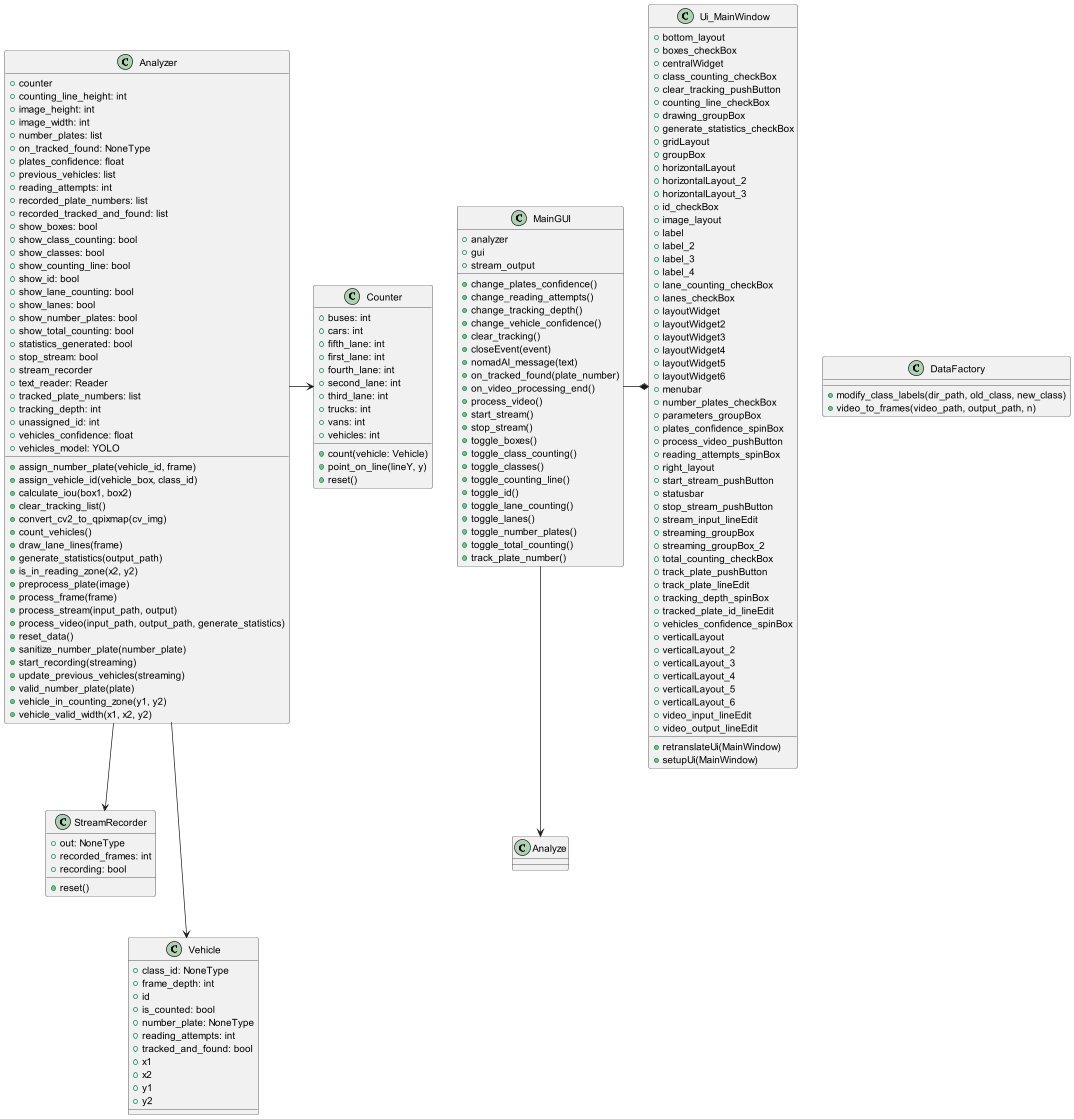

The diagram above was rendered by PlantUML. Its source (embedded in the PNG):
@startuml

class Analyzer {
    +counter
    +counting_line_height: int
    +image_height: int
    +image_width: int
    +number_plates: list
    +on_tracked_found: NoneType
    +plates_confidence: float
    +previous_vehicles: list
    +reading_attempts: int
    +recorded_plate_numbers: list
    +recorded_tracked_and_found: list
    +show_boxes: bool
    +show_class_counting: bool
    +show_classes: bool
    +show_counting_line: bool
    +show_id: bool
    +show_lane_counting: bool
    +show_lanes: bool
    +show_number_plates: bool
    +show_total_counting: bool
    +statistics_generated: bool
    +stop_stream: bool
    +stream_recorder
    +text_reader: Reader
    +tracked_plate_numbers: list
    +tracking_depth: int
    +unassigned_id: int
    +vehicles_confidence: float
    +vehicles_model: YOLO

    +assign_number_plate(vehicle_id, frame)
    +assign_vehicle_id(vehicle_box, class_id)
    +calculate_iou(box1, box2)
    +clear_tracking_list()
    +convert_cv2_to_qpixmap(cv_img)
    +count_vehicles()
    +draw_lane_lines(frame)
    +generate_statistics(output_path)
    +is_in_reading_zone(x2, y2)
    +preprocess_plate(image)
    +process_frame(frame)
    +process_stream(input_path, output)
    +process_video(input_path, output_path, generate_statistics)
    +reset_data()
    +sanitize_number_plate(number_plate)
    +start_recording(streaming)
    +update_previous_vehicles(streaming)
    +valid_number_plate(plate)
    +vehicle_in_counting_zone(y1, y2)
    +vehicle_valid_width(x1, x2, y2)
}

class Counter {
    +buses: int
    +cars: int
    +fifth_lane: int
    +first_lane: int
    +fourth_lane: int
    +second_lane: int
    +third_lane: int
    +trucks: int
    +vans: int
    +vehicles: int

    +count(vehicle: Vehicle)
    +point_on_line(lineY, y)
    +reset()
}

class DataFactory {
    +modify_class_labels(dir_path, old_class, new_class)
    +video_to_frames(video_path, output_path, n)
}

class MainGUI {
    +analyzer
    +gui
    +stream_output

    +change_plates_confidence()
    +change_reading_attempts()
    +change_tracking_depth()
    +change_vehicle_confidence()
    +clear_tracking()
    +closeEvent(event)
    +nomadAI_message(text)
    +on_tracked_found(plate_number)
    +on_video_processing_end()
    +process_video()
    +start_stream()
    +stop_stream()
    +toggle_boxes()
    +toggle_class_counting()
    +toggle_classes()
    +toggle_counting_line()
    +toggle_id()
    +toggle_lane_counting()
    +toggle_lanes()
    +toggle_number_plates()
    +toggle_total_counting()
    +track_plate_number()
}

class StreamRecorder {
    +out: NoneType
    +recorded_frames: int
    +recording: bool

    +reset()
}

class Ui_MainWindow {
    +bottom_layout
    +boxes_checkBox
    +centralWidget
    +class_counting_checkBox
    +clear_tracking_pushButton
    +counting_line_checkBox
    +drawing_groupBox
    +generate_statistics_checkBox
    +gridLayout
    +groupBox
    +horizontalLayout
    +horizontalLayout_2
    +horizontalLayout_3
    +id_checkBox
    +image_layout
    +label
    +label_2
    +label_3
    +label_4
    +lane_counting_checkBox
    +lanes_checkBox
    +layoutWidget
    +layoutWidget2
    +layoutWidget3
    +layoutWidget4
    +layoutWidget5
    +layoutWidget6
    +menubar
    +number_plates_checkBox
    +parameters_groupBox
    +plates_confidence_spinBox
    +process_video_pushButton
    +reading_attempts_spinBox
    +right_layout
    +start_stream_pushButton
    +statusbar
    +stop_stream_pushButton
    +stream_input_lineEdit
    +streaming_groupBox
    +streaming_groupBox_2
    +total_counting_checkBox
    +track_plate_pushButton
    +track_plate_lineEdit
    +tracking_depth_spinBox
    +tracked_plate_id_lineEdit
    +vehicles_confidence_spinBox
    +verticalLayout
    +verticalLayout_2
    +verticalLayout_3
    +verticalLayout_4
    +verticalLayout_5
    +verticalLayout_6
    +video_input_lineEdit
    +video_output_lineEdit

    +retranslateUi(MainWindow)
    +setupUi(MainWindow)
}

class Vehicle {
    +class_id: NoneType
    +frame_depth: int
    +id
    +is_counted: bool
    +number_plate: NoneType
    +reading_attempts: int
    +tracked_and_found: bool
    +x1
    +x2
    +y1
    +y2
}

Analyzer -> Counter
MainGUI --> Analyze
Analyzer --> StreamRecorder
Analyzer ---> Vehicle
MainGUI -* Ui_MainWindow
@enduml